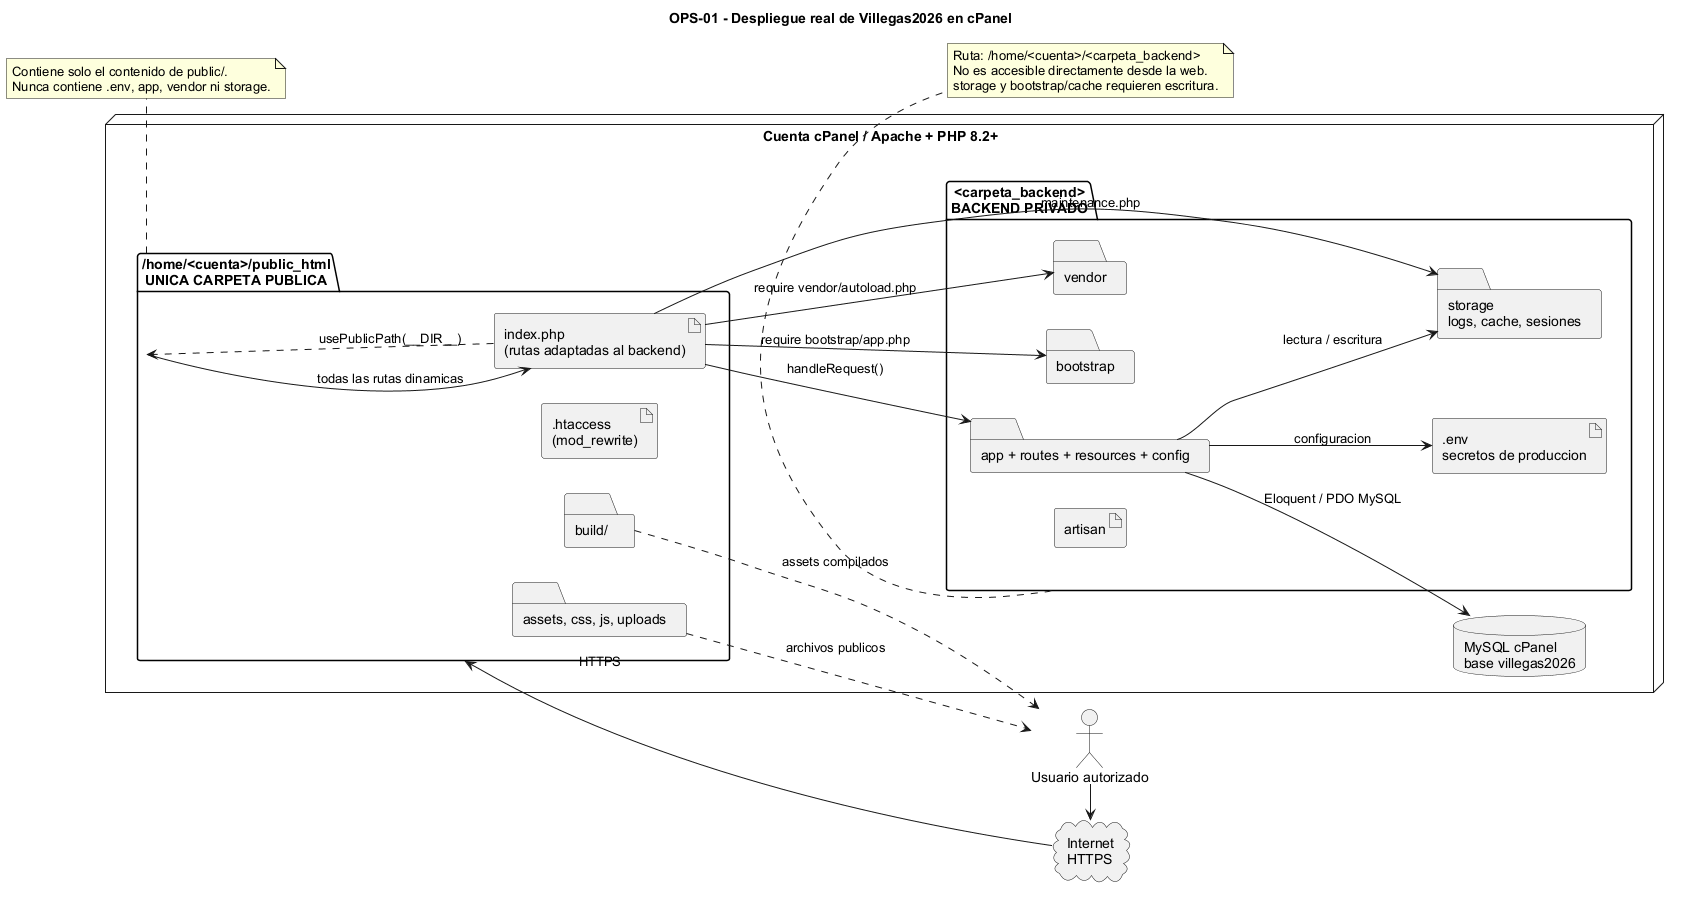

The diagram above was rendered by PlantUML. Its source (embedded in the PNG):
@startuml OPS-01_despliegue_cpanel
title OPS-01 - Despliegue real de Villegas2026 en cPanel
left to right direction
skinparam shadowing false
skinparam defaultFontName Arial

actor "Usuario autorizado" as User
cloud "Internet\nHTTPS" as Internet

node "Cuenta cPanel / Apache + PHP 8.2+" as CPanel {
  folder "/home/<cuenta>/public_html\nUNICA CARPETA PUBLICA" as Public {
    artifact "index.php\n(rutas adaptadas al backend)" as Index
    artifact ".htaccess\n(mod_rewrite)" as Htaccess
    folder "build/" as Build
    folder "assets, css, js, uploads" as Static
  }

  folder "<carpeta_backend>\nBACKEND PRIVADO" as Backend {
    folder "app + routes + resources + config" as Source
    folder "bootstrap" as Bootstrap
    folder "vendor" as Vendor
    folder "storage\nlogs, cache, sesiones" as Storage
    artifact "artisan" as Artisan
    artifact ".env\nsecretos de produccion" as Env
  }

  database "MySQL cPanel\nbase villegas2026" as DB
}

User -right-> Internet
Internet -right-> Public : HTTPS
Public --> Index : todas las rutas dinamicas
Index --> Vendor : require vendor/autoload.php
Index --> Bootstrap : require bootstrap/app.php
Index --> Storage : maintenance.php
Index --> Source : handleRequest()
Index ..> Public : usePublicPath(__DIR__)
Source --> Env : configuracion
Source --> Storage : lectura / escritura
Source --> DB : Eloquent / PDO MySQL
Build ..> User : assets compilados
Static ..> User : archivos publicos

note bottom of Public
  Contiene solo el contenido de public/.
  Nunca contiene .env, app, vendor ni storage.
end note

note bottom of Backend
  Ruta: /home/<cuenta>/<carpeta_backend>
  No es accesible directamente desde la web.
  storage y bootstrap/cache requieren escritura.
end note
@enduml